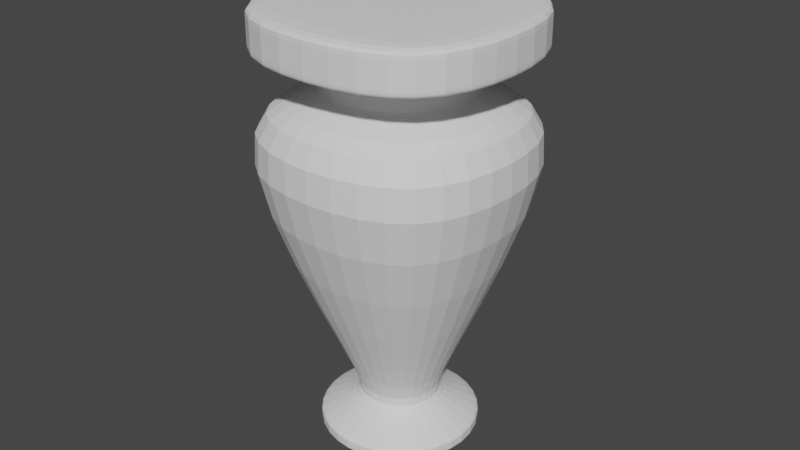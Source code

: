 # Source: Urn_1.blend  (saved by Blender 4.3.34; exported with 4.5.12 LTS)
import bpy
from mathutils import Matrix  # noqa: F401  (used for matrix-valued properties, if any)

bpy.ops.wm.read_factory_settings(use_empty=True)
scene = bpy.context.scene
scene.name = 'Scene'

# ---- collections
col_collection = bpy.data.collections.new('Collection'); scene.collection.children.link(col_collection)

# ---- world
world_world = bpy.data.worlds.new('World'); scene.world = world_world
world_world.use_nodes = True; world_world.node_tree.nodes.clear()
_N = world_world.node_tree.nodes; _L = world_world.node_tree.links
n0 = _N.new('ShaderNodeOutputWorld'); n0.name = 'World Output'; n0.location = (300, 300)
n1 = _N.new('ShaderNodeBackground'); n1.name = 'Background'; n1.location = (10, 300)
n1.inputs[0].default_value = (0.05088, 0.05088, 0.05088, 1.0)
_L.new(n1.outputs[0], n0.inputs[0])
n0.is_active_output = True
world_world.color = (0.05088, 0.05088, 0.05088)
world_world.use_sun_shadow = False
world_world.sun_shadow_jitter_overblur = 0.0

# ---- meshes
me_cube_002 = bpy.data.meshes.new('Cube.002')
me_cube_002.from_pydata([(-0.06472, -0.06487, 0.0009), (-0.09213, 0.0, 0.0009), (0.0, -0.09147, 0.0009), (0.0, -0.04038, 0.03617), (-0.03075, -0.03047, 0.03617), (-0.04103, 0.0, 0.03617), (-0.175, 0.0, 0.3404), (0.0, 0.0, 0.0009), (0.0, -0.08135, 0.3733), (-0.08293, 0.0, 0.3733), (-0.06131, -0.06127, 0.3733), (0.0, 0.0, 0.4508), (0.0, -0.08135, 0.3983), (-0.08293, 0.0, 0.3983), (-0.06131, -0.06127, 0.3983), (-0.1436, -0.1425, 0.3404), (0.0, -0.175, 0.3404), (-0.06131, -0.06127, 0.3661), (0.0, -0.08135, 0.3661), (-0.08293, 0.0, 0.3661), (0.0, -0.1322, 0.4061), (-0.1339, 0.0, 0.4061), (-0.1129, -0.112, 0.4061), (0.0, -0.1321, 0.4509), (-0.1338, 0.0, 0.4509), (-0.1128, -0.1119, 0.4509), (0.0, -0.08135, 0.4002), (-0.08293, 0.0, 0.4002), (-0.1229, 0.0, 0.4027), (0.0, -0.1322, 0.412), (0.0, -0.1321, 0.4434), (-0.1129, -0.112, 0.412), (-0.1128, -0.1119, 0.4434), (-0.1338, 0.0, 0.4434), (-0.1338, 0.0, 0.412), (0.0, -0.1219, 0.4027), (-0.09242, -0.09152, 0.4027), (-0.06131, -0.06127, 0.4002), (-0.04103, 0.0, 0.04928), (-0.03075, -0.03047, 0.04928), (0.0, -0.04038, 0.04928), (0.0, -0.09147, 0.01485), (-0.09213, 0.0, 0.01485), (-0.06472, -0.06487, 0.01485), (-0.09213, 0.0, 0.004229), (0.0, -0.09147, 0.004229), (-0.06472, -0.06487, 0.004229), (0.0, -0.09147, 0.01232), (-0.06472, -0.06487, 0.01232), (-0.09213, 0.0, 0.01232), (-0.06472, 0.06487, 0.0009), (0.0, 0.09147, 0.0009), (0.0, 0.04038, 0.03617), (-0.03075, 0.03047, 0.03617), (0.0, 0.08135, 0.3733), (-0.06131, 0.06127, 0.3733), (0.0, 0.08135, 0.3983), (-0.06131, 0.06127, 0.3983), (-0.1436, 0.1425, 0.3404), (0.0, 0.175, 0.3404), (-0.06131, 0.06127, 0.3661), (0.0, 0.08135, 0.3661), (0.0, 0.1322, 0.4061), (-0.1129, 0.112, 0.4061), (0.0, 0.1321, 0.4509), (-0.1128, 0.1119, 0.4509), (0.0, 0.08135, 0.4002), (0.0, 0.1322, 0.412), (0.0, 0.1321, 0.4434), (-0.1129, 0.112, 0.412), (-0.1128, 0.1119, 0.4434), (0.0, 0.1219, 0.4027), (-0.09242, 0.09152, 0.4027), (-0.06131, 0.06127, 0.4002), (-0.03075, 0.03047, 0.04928), (0.0, 0.04038, 0.04928), (0.0, 0.09147, 0.01485), (-0.06472, 0.06487, 0.01485), (0.0, 0.09147, 0.004229), (-0.06472, 0.06487, 0.004229), (0.0, 0.09147, 0.01232), (-0.06472, 0.06487, 0.01232), (0.06472, -0.06487, 0.0009), (0.09213, 0.0, 0.0009), (0.03075, -0.03047, 0.03617), (0.04103, 0.0, 0.03617), (0.175, 0.0, 0.3404), (0.08293, 0.0, 0.3733), (0.06131, -0.06127, 0.3733), (0.08293, 0.0, 0.3983), (0.06131, -0.06127, 0.3983), (0.1436, -0.1425, 0.3404), (0.06131, -0.06127, 0.3661), (0.08293, 0.0, 0.3661), (0.1339, 0.0, 0.4061), (0.1129, -0.112, 0.4061), (0.1338, 0.0, 0.4509), (0.1128, -0.1119, 0.4509), (0.08293, 0.0, 0.4002), (0.1229, 0.0, 0.4027), (0.1129, -0.112, 0.412), (0.1128, -0.1119, 0.4434), (0.1338, 0.0, 0.4434), (0.1338, 0.0, 0.412), (0.09242, -0.09152, 0.4027), (0.06131, -0.06127, 0.4002), (0.04103, 0.0, 0.04928), (0.03075, -0.03047, 0.04928), (0.09213, 0.0, 0.01485), (0.06472, -0.06487, 0.01485), (0.09213, 0.0, 0.004229), (0.06472, -0.06487, 0.004229), (0.06472, -0.06487, 0.01232), (0.09213, 0.0, 0.01232), (0.06472, 0.06487, 0.0009), (0.03075, 0.03047, 0.03617), (0.06131, 0.06127, 0.3733), (0.06131, 0.06127, 0.3983), (0.1436, 0.1425, 0.3404), (0.06131, 0.06127, 0.3661), (0.1129, 0.112, 0.4061), (0.1128, 0.1119, 0.4509), (0.1129, 0.112, 0.412), (0.1128, 0.1119, 0.4434), (0.09242, 0.09152, 0.4027), (0.06131, 0.06127, 0.4002), (0.03075, 0.03047, 0.04928), (0.06472, 0.06487, 0.01485), (0.06472, 0.06487, 0.004229), (0.06472, 0.06487, 0.01232)], [], [(44, 1, 0, 46), (1, 7, 2, 0), (38, 5, 4, 39), (10, 8, 12, 14), (17, 18, 8, 10), (43, 41, 3, 4), (13, 14, 37, 27), (9, 10, 14, 13), (39, 40, 16, 15), (19, 6, 15, 17), (9, 19, 17, 10), (15, 16, 18, 17), (33, 32, 25, 24), (36, 35, 20, 22), (23, 11, 24, 25), (32, 30, 23, 25), (14, 12, 26, 37), (27, 37, 36, 28), (22, 20, 29, 31), (31, 29, 30, 32), (21, 22, 31, 34), (34, 31, 32, 33), (28, 36, 22, 21), (37, 26, 35, 36), (4, 3, 40, 39), (6, 38, 39, 15), (48, 47, 41, 43), (5, 42, 43, 4), (0, 2, 45, 46), (49, 44, 46, 48), (42, 49, 48, 43), (46, 45, 47, 48), (44, 79, 50, 1), (1, 50, 51, 7), (38, 74, 53, 5), (55, 57, 56, 54), (60, 55, 54, 61), (77, 53, 52, 76), (13, 27, 73, 57), (9, 13, 57, 55), (74, 58, 59, 75), (19, 60, 58, 6), (9, 55, 60, 19), (58, 60, 61, 59), (33, 24, 65, 70), (72, 63, 62, 71), (64, 65, 24, 11), (70, 65, 64, 68), (57, 73, 66, 56), (27, 28, 72, 73), (63, 69, 67, 62), (69, 70, 68, 67), (21, 34, 69, 63), (34, 33, 70, 69), (28, 21, 63, 72), (73, 72, 71, 66), (53, 74, 75, 52), (6, 58, 74, 38), (81, 77, 76, 80), (5, 53, 77, 42), (50, 79, 78, 51), (49, 81, 79, 44), (42, 77, 81, 49), (79, 81, 80, 78), (110, 111, 82, 83), (83, 82, 2, 7), (106, 107, 84, 85), (88, 90, 12, 8), (92, 88, 8, 18), (109, 84, 3, 41), (89, 98, 105, 90), (87, 89, 90, 88), (107, 91, 16, 40), (93, 92, 91, 86), (87, 88, 92, 93), (91, 92, 18, 16), (102, 96, 97, 101), (104, 95, 20, 35), (23, 97, 96, 11), (101, 97, 23, 30), (90, 105, 26, 12), (98, 99, 104, 105), (95, 100, 29, 20), (100, 101, 30, 29), (94, 103, 100, 95), (103, 102, 101, 100), (99, 94, 95, 104), (105, 104, 35, 26), (84, 107, 40, 3), (86, 91, 107, 106), (112, 109, 41, 47), (85, 84, 109, 108), (82, 111, 45, 2), (113, 112, 111, 110), (108, 109, 112, 113), (111, 112, 47, 45), (110, 83, 114, 128), (83, 7, 51, 114), (106, 85, 115, 126), (116, 54, 56, 117), (119, 61, 54, 116), (127, 76, 52, 115), (89, 117, 125, 98), (87, 116, 117, 89), (126, 75, 59, 118), (93, 86, 118, 119), (87, 93, 119, 116), (118, 59, 61, 119), (102, 123, 121, 96), (124, 71, 62, 120), (64, 11, 96, 121), (123, 68, 64, 121), (117, 56, 66, 125), (98, 125, 124, 99), (120, 62, 67, 122), (122, 67, 68, 123), (94, 120, 122, 103), (103, 122, 123, 102), (99, 124, 120, 94), (125, 66, 71, 124), (115, 52, 75, 126), (86, 106, 126, 118), (129, 80, 76, 127), (85, 108, 127, 115), (114, 51, 78, 128), (113, 110, 128, 129), (108, 113, 129, 127), (128, 78, 80, 129)])
_uv = me_cube_002.uv_layers.new(name='UVMap')
_uv.uv.foreach_set('vector', [0.7979, 0.1462, 0.7988, 0.1451, 0.8252, 0.1621, 0.8244, 0.1637, 0.7988, 0.1451, 0.8729, 0.05416, 0.8571, 0.1745, 0.8252, 0.1621, 0.751, 0.2039, 0.7622, 0.1901, 0.7942, 0.2175, 0.7859, 0.2315, 0.5131, 0.64, 0.5856, 0.7017, 0.5569, 0.7316, 0.4922, 0.6643, 0.5191, 0.6331, 0.5933, 0.6932, 0.5856, 0.7017, 0.5131, 0.64, 0.822, 0.1682, 0.8549, 0.1819, 0.8349, 0.2326, 0.7942, 0.2175, 0.4214, 0.6083, 0.4922, 0.6643, 0.4905, 0.6662, 0.4197, 0.6104, 0.445, 0.5794, 0.5131, 0.64, 0.4922, 0.6643, 0.4214, 0.6083, 0.7859, 0.2315, 0.8277, 0.2496, 0.6668, 0.6011, 0.5925, 0.5356, 0.4517, 0.5712, 0.5176, 0.4903, 0.5925, 0.5356, 0.5191, 0.6331, 0.445, 0.5794, 0.4517, 0.5712, 0.5191, 0.6331, 0.5131, 0.64, 0.5925, 0.5356, 0.6668, 0.6011, 0.5933, 0.6932, 0.5191, 0.6331, 0.3671, 0.6749, 0.4252, 0.7309, 0.4213, 0.7346, 0.363, 0.6801, 0.4575, 0.6987, 0.5192, 0.768, 0.5115, 0.7749, 0.4428, 0.7134, 0.4784, 0.8015, 0.1023, 0.9999, 0.363, 0.6801, 0.4213, 0.7346, 0.4252, 0.7309, 0.4845, 0.7968, 0.4784, 0.8015, 0.4213, 0.7346, 0.4922, 0.6643, 0.5569, 0.7316, 0.5551, 0.7333, 0.4905, 0.6662, 0.4197, 0.6104, 0.4905, 0.6662, 0.4575, 0.6987, 0.3923, 0.6441, 0.4428, 0.7134, 0.5115, 0.7749, 0.5075, 0.7782, 0.4396, 0.7167, 0.4396, 0.7167, 0.5075, 0.7782, 0.4845, 0.7968, 0.4252, 0.7309, 0.3862, 0.6515, 0.4428, 0.7134, 0.4396, 0.7167, 0.3834, 0.655, 0.3834, 0.655, 0.4396, 0.7167, 0.4252, 0.7309, 0.3671, 0.6749, 0.3923, 0.6441, 0.4575, 0.6987, 0.4428, 0.7134, 0.3862, 0.6515, 0.4905, 0.6662, 0.5551, 0.7333, 0.5192, 0.768, 0.4575, 0.6987, 0.7942, 0.2175, 0.8349, 0.2326, 0.8277, 0.2496, 0.7859, 0.2315, 0.5176, 0.4903, 0.751, 0.2039, 0.7859, 0.2315, 0.5925, 0.5356, 0.8226, 0.1671, 0.8553, 0.1804, 0.8549, 0.1819, 0.822, 0.1682, 0.7622, 0.1901, 0.7947, 0.1501, 0.822, 0.1682, 0.7942, 0.2175, 0.8252, 0.1621, 0.8571, 0.1745, 0.8566, 0.1762, 0.8244, 0.1637, 0.7956, 0.1491, 0.7979, 0.1462, 0.8244, 0.1637, 0.8226, 0.1671, 0.7947, 0.1501, 0.7956, 0.1491, 0.8226, 0.1671, 0.822, 0.1682, 0.8244, 0.1637, 0.8566, 0.1762, 0.8553, 0.1804, 0.8226, 0.1671, 0.7979, 0.1462, 0.7755, 0.1239, 0.7769, 0.1228, 0.7988, 0.1451, 0.7988, 0.1451, 0.7769, 0.1228, 0.7582, 0.09408, 0.8729, 0.05416, 0.751, 0.2039, 0.7169, 0.1753, 0.7288, 0.1643, 0.7622, 0.1901, 0.3719, 0.5249, 0.3523, 0.5503, 0.2734, 0.5005, 0.2969, 0.4664, 0.3775, 0.5177, 0.3719, 0.5249, 0.2969, 0.4664, 0.3036, 0.4571, 0.7715, 0.1271, 0.7288, 0.1643, 0.7059, 0.1275, 0.7515, 0.09774, 0.4214, 0.6083, 0.4197, 0.6104, 0.3508, 0.5523, 0.3523, 0.5503, 0.445, 0.5794, 0.4214, 0.6083, 0.3523, 0.5503, 0.3719, 0.5249, 0.7169, 0.1753, 0.4581, 0.4261, 0.379, 0.3666, 0.6907, 0.138, 0.4517, 0.5712, 0.3775, 0.5177, 0.4581, 0.4261, 0.5176, 0.4903, 0.445, 0.5794, 0.3719, 0.5249, 0.3775, 0.5177, 0.4517, 0.5712, 0.4581, 0.4261, 0.3775, 0.5177, 0.3036, 0.4571, 0.379, 0.3666, 0.3671, 0.6749, 0.363, 0.6801, 0.2978, 0.6339, 0.3006, 0.6294, 0.3257, 0.5912, 0.3142, 0.6086, 0.2402, 0.5537, 0.2453, 0.5448, 0.2208, 0.5915, 0.2978, 0.6339, 0.363, 0.6801, 0.1023, 0.9999, 0.3006, 0.6294, 0.2978, 0.6339, 0.2208, 0.5915, 0.2241, 0.5846, 0.3523, 0.5503, 0.3508, 0.5523, 0.272, 0.5026, 0.2734, 0.5005, 0.4197, 0.6104, 0.3923, 0.6441, 0.3257, 0.5912, 0.3508, 0.5523, 0.3142, 0.6086, 0.3116, 0.6124, 0.2377, 0.5583, 0.2402, 0.5537, 0.3116, 0.6124, 0.3006, 0.6294, 0.2241, 0.5846, 0.2377, 0.5583, 0.3862, 0.6515, 0.3834, 0.655, 0.3116, 0.6124, 0.3142, 0.6086, 0.3834, 0.655, 0.3671, 0.6749, 0.3006, 0.6294, 0.3116, 0.6124, 0.3923, 0.6441, 0.3862, 0.6515, 0.3142, 0.6086, 0.3257, 0.5912, 0.3508, 0.5523, 0.3257, 0.5912, 0.2453, 0.5448, 0.272, 0.5026, 0.7288, 0.1643, 0.7169, 0.1753, 0.6907, 0.138, 0.7059, 0.1275, 0.5176, 0.4903, 0.4581, 0.4261, 0.7169, 0.1753, 0.751, 0.2039, 0.7725, 0.1263, 0.7715, 0.1271, 0.7515, 0.09774, 0.7528, 0.09698, 0.7622, 0.1901, 0.7288, 0.1643, 0.7715, 0.1271, 0.7947, 0.1501, 0.7769, 0.1228, 0.7755, 0.1239, 0.7566, 0.0949, 0.7582, 0.09408, 0.7956, 0.1491, 0.7725, 0.1263, 0.7755, 0.1239, 0.7979, 0.1462, 0.7947, 0.1501, 0.7715, 0.1271, 0.7725, 0.1263, 0.7956, 0.1491, 0.7755, 0.1239, 0.7725, 0.1263, 0.7528, 0.09698, 0.7566, 0.0949, 0.9554, 0.1896, 0.8975, 0.1847, 0.8978, 0.1823, 0.9557, 0.1868, 0.9557, 0.1868, 0.8978, 0.1823, 0.8571, 0.1745, 0.8729, 0.05416, 0.915, 0.277, 0.8703, 0.2677, 0.8758, 0.2508, 0.9183, 0.2602, 0.66, 0.7755, 0.6315, 0.8032, 0.5569, 0.7316, 0.5856, 0.7017, 0.6679, 0.7675, 0.66, 0.7755, 0.5856, 0.7017, 0.5933, 0.6932, 0.8964, 0.1918, 0.8758, 0.2508, 0.8349, 0.2326, 0.8549, 0.1819, 0.7047, 0.8832, 0.7023, 0.8854, 0.6293, 0.8054, 0.6315, 0.8032, 0.7363, 0.8533, 0.7047, 0.8832, 0.6315, 0.8032, 0.66, 0.7755, 0.8703, 0.2677, 0.7612, 0.6486, 0.6668, 0.6011, 0.8277, 0.2496, 0.7451, 0.8447, 0.6679, 0.7675, 0.7612, 0.6486, 0.9022, 0.7667, 0.7363, 0.8533, 0.66, 0.7755, 0.6679, 0.7675, 0.7451, 0.8447, 0.7612, 0.6486, 0.6679, 0.7675, 0.5933, 0.6932, 0.6668, 0.6011, 0.6188, 0.9934, 0.6091, 0.9999, 0.5358, 0.8847, 0.5417, 0.8807, 0.5879, 0.8444, 0.5679, 0.8609, 0.5115, 0.7749, 0.5192, 0.768, 0.4784, 0.8015, 0.5358, 0.8847, 0.6091, 0.9999, 0.1023, 0.9999, 0.5417, 0.8807, 0.5358, 0.8847, 0.4784, 0.8015, 0.4845, 0.7968, 0.6315, 0.8032, 0.6293, 0.8054, 0.5551, 0.7333, 0.5569, 0.7316, 0.7023, 0.8854, 0.6717, 0.9437, 0.5879, 0.8444, 0.6293, 0.8054, 0.5679, 0.8609, 0.5633, 0.8647, 0.5075, 0.7782, 0.5115, 0.7749, 0.5633, 0.8647, 0.5417, 0.8807, 0.4845, 0.7968, 0.5075, 0.7782, 0.6627, 0.9577, 0.6573, 0.9629, 0.5633, 0.8647, 0.5679, 0.8609, 0.6573, 0.9629, 0.6188, 0.9934, 0.5417, 0.8807, 0.5633, 0.8647, 0.6717, 0.9437, 0.6627, 0.9577, 0.5679, 0.8609, 0.5879, 0.8444, 0.6293, 0.8054, 0.5879, 0.8444, 0.5192, 0.768, 0.5551, 0.7333, 0.8758, 0.2508, 0.8703, 0.2677, 0.8277, 0.2496, 0.8349, 0.2326, 0.9022, 0.7667, 0.7612, 0.6486, 0.8703, 0.2677, 0.915, 0.277, 0.8967, 0.1901, 0.8964, 0.1918, 0.8549, 0.1819, 0.8553, 0.1804, 0.9183, 0.2602, 0.8758, 0.2508, 0.8964, 0.1918, 0.9544, 0.1991, 0.8978, 0.1823, 0.8975, 0.1847, 0.8566, 0.1762, 0.8571, 0.1745, 0.9547, 0.1967, 0.8967, 0.1901, 0.8975, 0.1847, 0.9554, 0.1896, 0.9544, 0.1991, 0.8964, 0.1918, 0.8967, 0.1901, 0.9547, 0.1967, 0.8975, 0.1847, 0.8967, 0.1901, 0.8553, 0.1804, 0.8566, 0.1762, 0.7235, 0.0009184, 0.7262, 9.77e-05, 0.7424, 0.05577, 0.7401, 0.05656, 0.7262, 9.77e-05, 0.8729, 0.05416, 0.7582, 0.09408, 0.7424, 0.05577, 0.6462, 0.05818, 0.662, 0.0515, 0.6798, 0.09115, 0.6644, 0.1, 0.2096, 0.4084, 0.2969, 0.4664, 0.2734, 0.5005, 0.1882, 0.4419, 0.2159, 0.399, 0.3036, 0.4571, 0.2969, 0.4664, 0.2096, 0.4084, 0.7333, 0.05904, 0.7515, 0.09774, 0.7059, 0.1275, 0.6798, 0.09115, 0.0951, 0.3864, 0.1882, 0.4419, 0.1865, 0.4445, 0.09349, 0.3891, 0.1181, 0.3494, 0.2096, 0.4084, 0.1882, 0.4419, 0.0951, 0.3864, 0.6644, 0.1, 0.6907, 0.138, 0.379, 0.3666, 0.3135, 0.2837, 0.1247, 0.339, 0.1694, 0.1695, 0.3135, 0.2837, 0.2159, 0.399, 0.1181, 0.3494, 0.1247, 0.339, 0.2159, 0.399, 0.2096, 0.4084, 0.3135, 0.2837, 0.379, 0.3666, 0.3036, 0.4571, 0.2159, 0.399, 0.004487, 0.4927, 0.1304, 0.5455, 0.1277, 0.5521, 9.767e-05, 0.5035, 0.1567, 0.4929, 0.2453, 0.5448, 0.2402, 0.5537, 0.1445, 0.5158, 0.2208, 0.5915, 0.1023, 0.9999, 9.767e-05, 0.5035, 0.1277, 0.5521, 0.1304, 0.5455, 0.2241, 0.5846, 0.2208, 0.5915, 0.1277, 0.5521, 0.1882, 0.4419, 0.2734, 0.5005, 0.272, 0.5026, 0.1865, 0.4445, 0.09349, 0.3891, 0.1865, 0.4445, 0.1567, 0.4929, 0.04249, 0.4309, 0.1445, 0.5158, 0.2402, 0.5537, 0.2377, 0.5583, 0.1418, 0.5211, 0.1418, 0.5211, 0.2377, 0.5583, 0.2241, 0.5846, 0.1304, 0.5455, 0.0306, 0.4425, 0.1445, 0.5158, 0.1418, 0.5211, 0.0266, 0.4489, 0.0266, 0.4489, 0.1418, 0.5211, 0.1304, 0.5455, 0.004487, 0.4927, 0.04249, 0.4309, 0.1567, 0.4929, 0.1445, 0.5158, 0.0306, 0.4425, 0.1865, 0.4445, 0.272, 0.5026, 0.2453, 0.5448, 0.1567, 0.4929, 0.6798, 0.09115, 0.7059, 0.1275, 0.6907, 0.138, 0.6644, 0.1, 0.1694, 0.1695, 0.6462, 0.05818, 0.6644, 0.1, 0.3135, 0.2837, 0.735, 0.05841, 0.7528, 0.09698, 0.7515, 0.09774, 0.7333, 0.05904, 0.662, 0.0515, 0.7144, 0.003885, 0.7333, 0.05904, 0.6798, 0.09115, 0.7424, 0.05577, 0.7582, 0.09408, 0.7566, 0.0949, 0.7401, 0.05656, 0.7167, 0.003128, 0.7235, 0.0009184, 0.7401, 0.05656, 0.735, 0.05841, 0.7144, 0.003885, 0.7167, 0.003128, 0.735, 0.05841, 0.7333, 0.05904, 0.7401, 0.05656, 0.7566, 0.0949, 0.7528, 0.09698, 0.735, 0.05841])
me_cube_002.update()

# ---- objects
ob_urn_1 = bpy.data.objects.new('Urn_1', me_cube_002)

# ---- transforms, parenting, visibility, modifiers, constraints
ob_urn_1.location = (0.0, 0.0, 0.0)
_m = ob_urn_1.modifiers.new('Subdivision', 'SUBSURF')
_m.levels = 2

# ---- collection membership
col_collection.objects.link(ob_urn_1)

# ---- scene / render settings (as saved in the file)
scene.frame_start = 1; scene.frame_end = 250; scene.frame_set(1)
scene.render.engine = 'BLENDER_EEVEE_NEXT'
scene.cycles.sampling_pattern = 'TABULATED_SOBOL'
scene.cycles.use_light_tree = False
scene.view_settings.view_transform = 'Filmic'
bpy.context.view_layer.update()

# ---- added for rendering (the .blend has no active camera and no usable light): camera, sun
cam_auto = bpy.data.cameras.new('AutoCamera')
cam_auto.lens = 50.0
cam_auto.sensor_width = 36.0
cam_auto.clip_end = 1000.0
ob_auto_camera = bpy.data.objects.new('AutoCamera', cam_auto)
scene.collection.objects.link(ob_auto_camera)
ob_auto_camera.location = (0.618933, -0.74272, 0.721046)
ob_auto_camera.rotation_euler = (1.09748, -7.21219e-08, 0.694738)
scene.camera = ob_auto_camera
light_auto_sun = bpy.data.lights.new('AutoSun', 'SUN')
light_auto_sun.energy = 3.0
light_auto_sun.angle = 0.0523599
ob_auto_sun = bpy.data.objects.new('AutoSun', light_auto_sun)
scene.collection.objects.link(ob_auto_sun)
ob_auto_sun.rotation_euler = (0.872665, 0.174533, 0.523599)
bpy.context.view_layer.update()
